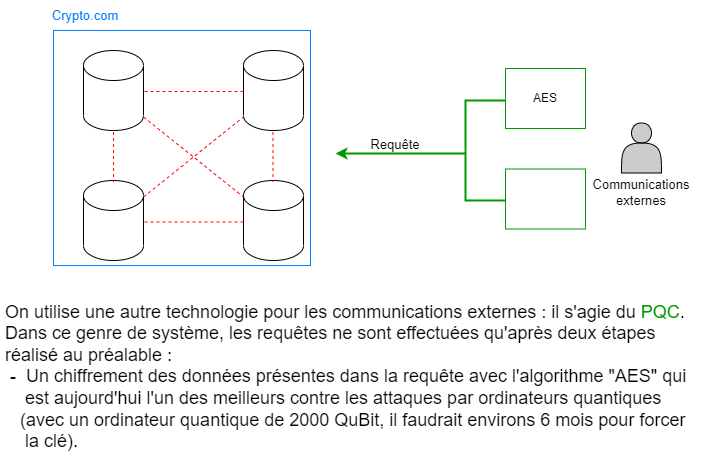

The diagram above was exported from draw.io. Its source (the exported page's mxGraphModel, read from the mxfile embedded in the PNG):
<mxGraphModel dx="1038" dy="521" grid="0" gridSize="10" guides="1" tooltips="1" connect="1" arrows="1" fold="1" page="1" pageScale="1" pageWidth="827" pageHeight="1169" math="0" shadow="0">
  <root>
    <mxCell id="0" />
    <mxCell id="1" parent="0" />
    <mxCell id="B3pzxOlXYtflrx_MSGsS-1" value="" style="rounded=0;whiteSpace=wrap;html=1;labelBackgroundColor=none;fontSize=13;fontColor=#000000;strokeColor=#007FFF;strokeWidth=1;fillColor=none;" parent="1" vertex="1">
      <mxGeometry x="118" y="120" width="257" height="235" as="geometry" />
    </mxCell>
    <mxCell id="B3pzxOlXYtflrx_MSGsS-2" value="" style="shape=cylinder3;whiteSpace=wrap;html=1;boundedLbl=1;backgroundOutline=1;size=15;" parent="1" vertex="1">
      <mxGeometry x="148" y="140" width="60" height="80" as="geometry" />
    </mxCell>
    <mxCell id="B3pzxOlXYtflrx_MSGsS-3" value="" style="shape=cylinder3;whiteSpace=wrap;html=1;boundedLbl=1;backgroundOutline=1;size=15;" parent="1" vertex="1">
      <mxGeometry x="148" y="270" width="60" height="80" as="geometry" />
    </mxCell>
    <mxCell id="B3pzxOlXYtflrx_MSGsS-4" value="" style="shape=cylinder3;whiteSpace=wrap;html=1;boundedLbl=1;backgroundOutline=1;size=15;" parent="1" vertex="1">
      <mxGeometry x="308" y="140" width="60" height="80" as="geometry" />
    </mxCell>
    <mxCell id="B3pzxOlXYtflrx_MSGsS-5" value="" style="shape=cylinder3;whiteSpace=wrap;html=1;boundedLbl=1;backgroundOutline=1;size=15;" parent="1" vertex="1">
      <mxGeometry x="308" y="270" width="60" height="80" as="geometry" />
    </mxCell>
    <mxCell id="B3pzxOlXYtflrx_MSGsS-6" value="&lt;br&gt;On utilise une autre technologie pour les communications externes :&amp;nbsp;il s'agie du &lt;font color=&quot;#009900&quot;&gt;PQC&lt;/font&gt;. Dans ce genre de système, les requêtes ne sont effectuées qu'après deux étapes réalisé au préalable :&lt;br&gt;&amp;nbsp;-&amp;nbsp; Un chiffrement des données présentes dans la requête avec l'algorithme &quot;AES&quot; qui&amp;nbsp; &amp;nbsp; &amp;nbsp; est aujourd'hui l'un des meilleurs contre les attaques par ordinateurs quantiques&amp;nbsp; &amp;nbsp; &amp;nbsp; &amp;nbsp; &amp;nbsp; &amp;nbsp;(avec un ordinateur quantique de 2000 QuBit, il faudrait environs 6 mois pour forcer&amp;nbsp; &amp;nbsp; &amp;nbsp; la clé)." style="text;html=1;strokeColor=none;fillColor=none;spacing=5;spacingTop=-20;whiteSpace=wrap;overflow=hidden;rounded=0;fontSize=18;" parent="1" vertex="1">
      <mxGeometry x="65" y="380" width="700" height="166" as="geometry" />
    </mxCell>
    <mxCell id="B3pzxOlXYtflrx_MSGsS-7" value="" style="endArrow=none;html=1;rounded=0;exitX=1;exitY=0;exitDx=0;exitDy=15;exitPerimeter=0;entryX=0;entryY=1;entryDx=0;entryDy=-15;entryPerimeter=0;strokeColor=#FF0000;dashed=1;" parent="1" edge="1">
      <mxGeometry width="50" height="50" relative="1" as="geometry">
        <mxPoint x="208" y="286.5" as="sourcePoint" />
        <mxPoint x="308" y="206.5" as="targetPoint" />
      </mxGeometry>
    </mxCell>
    <mxCell id="B3pzxOlXYtflrx_MSGsS-8" value="" style="endArrow=none;html=1;rounded=0;exitX=1;exitY=1;exitDx=0;exitDy=-15;exitPerimeter=0;entryX=0;entryY=0;entryDx=0;entryDy=15;entryPerimeter=0;strokeColor=#FF0000;dashed=1;" parent="1" edge="1">
      <mxGeometry width="50" height="50" relative="1" as="geometry">
        <mxPoint x="208" y="206.5" as="sourcePoint" />
        <mxPoint x="308" y="286.5" as="targetPoint" />
      </mxGeometry>
    </mxCell>
    <mxCell id="B3pzxOlXYtflrx_MSGsS-9" value="" style="endArrow=none;html=1;rounded=0;exitX=1;exitY=0;exitDx=0;exitDy=52.5;exitPerimeter=0;strokeColor=#FF0000;dashed=1;" parent="1" edge="1">
      <mxGeometry width="50" height="50" relative="1" as="geometry">
        <mxPoint x="178" y="221.5" as="sourcePoint" />
        <mxPoint x="178" y="271.5" as="targetPoint" />
      </mxGeometry>
    </mxCell>
    <mxCell id="B3pzxOlXYtflrx_MSGsS-10" value="" style="endArrow=none;html=1;rounded=0;exitX=1;exitY=0;exitDx=0;exitDy=52.5;exitPerimeter=0;strokeColor=#FF0000;dashed=1;" parent="1" edge="1">
      <mxGeometry width="50" height="50" relative="1" as="geometry">
        <mxPoint x="337.5" y="221.5" as="sourcePoint" />
        <mxPoint x="337.5" y="271.5" as="targetPoint" />
      </mxGeometry>
    </mxCell>
    <mxCell id="B3pzxOlXYtflrx_MSGsS-11" value="" style="endArrow=none;html=1;rounded=0;exitX=0;exitY=0.5;exitDx=0;exitDy=0;exitPerimeter=0;entryX=1;entryY=0.5;entryDx=0;entryDy=0;entryPerimeter=0;strokeColor=#FF0000;dashed=1;" parent="1" edge="1">
      <mxGeometry width="50" height="50" relative="1" as="geometry">
        <mxPoint x="308" y="311.5" as="sourcePoint" />
        <mxPoint x="208" y="311.5" as="targetPoint" />
      </mxGeometry>
    </mxCell>
    <mxCell id="B3pzxOlXYtflrx_MSGsS-12" value="" style="endArrow=none;html=1;rounded=0;exitX=0;exitY=0.5;exitDx=0;exitDy=0;exitPerimeter=0;entryX=1;entryY=0.5;entryDx=0;entryDy=0;entryPerimeter=0;strokeColor=#FF0000;dashed=1;" parent="1" edge="1">
      <mxGeometry width="50" height="50" relative="1" as="geometry">
        <mxPoint x="308" y="181" as="sourcePoint" />
        <mxPoint x="208" y="181" as="targetPoint" />
        <Array as="points">
          <mxPoint x="258" y="181" />
        </Array>
      </mxGeometry>
    </mxCell>
    <mxCell id="B3pzxOlXYtflrx_MSGsS-13" value="Crypto.com" style="text;html=1;strokeColor=none;fillColor=none;align=center;verticalAlign=middle;whiteSpace=wrap;rounded=0;labelBackgroundColor=none;fontSize=13;fontColor=#007FFF;" parent="1" vertex="1">
      <mxGeometry x="120" y="90" width="60" height="30" as="geometry" />
    </mxCell>
    <mxCell id="B3pzxOlXYtflrx_MSGsS-14" value="" style="shape=actor;whiteSpace=wrap;html=1;labelBackgroundColor=#000000;fontSize=13;fontColor=#000000;strokeColor=#000000;strokeWidth=1;fillColor=#CCCCCC;" parent="1" vertex="1">
      <mxGeometry x="686" y="212.5" width="40" height="50" as="geometry" />
    </mxCell>
    <mxCell id="B3pzxOlXYtflrx_MSGsS-15" value="" style="endArrow=classic;html=1;rounded=0;fontSize=13;fontColor=#000000;strokeColor=#009900;strokeWidth=2;" parent="1" edge="1">
      <mxGeometry width="50" height="50" relative="1" as="geometry">
        <mxPoint x="530" y="243" as="sourcePoint" />
        <mxPoint x="400" y="243" as="targetPoint" />
        <Array as="points" />
      </mxGeometry>
    </mxCell>
    <mxCell id="B3pzxOlXYtflrx_MSGsS-16" value="Communications externes" style="text;html=1;strokeColor=none;fillColor=none;align=center;verticalAlign=middle;whiteSpace=wrap;rounded=0;labelBackgroundColor=none;fontSize=13;fontColor=#000000;" parent="1" vertex="1">
      <mxGeometry x="676" y="266.5" width="60" height="30" as="geometry" />
    </mxCell>
    <mxCell id="B3pzxOlXYtflrx_MSGsS-17" value="Requête" style="text;html=1;strokeColor=none;fillColor=none;align=center;verticalAlign=middle;whiteSpace=wrap;rounded=0;labelBackgroundColor=none;fontSize=13;fontColor=#000000;" parent="1" vertex="1">
      <mxGeometry x="430" y="219" width="60" height="30" as="geometry" />
    </mxCell>
    <mxCell id="B3pzxOlXYtflrx_MSGsS-18" value="" style="endArrow=none;html=1;rounded=0;fontSize=13;fontColor=#000000;strokeColor=#009900;strokeWidth=2;" parent="1" edge="1">
      <mxGeometry width="50" height="50" relative="1" as="geometry">
        <mxPoint x="530" y="240" as="sourcePoint" />
        <mxPoint x="570" y="190" as="targetPoint" />
        <Array as="points">
          <mxPoint x="530" y="190" />
        </Array>
      </mxGeometry>
    </mxCell>
    <mxCell id="B3pzxOlXYtflrx_MSGsS-19" value="" style="endArrow=none;html=1;rounded=0;fontSize=13;fontColor=#000000;strokeColor=#009900;strokeWidth=2;" parent="1" edge="1">
      <mxGeometry width="50" height="50" relative="1" as="geometry">
        <mxPoint x="570" y="290" as="sourcePoint" />
        <mxPoint x="530" y="240" as="targetPoint" />
        <Array as="points">
          <mxPoint x="530" y="290" />
        </Array>
      </mxGeometry>
    </mxCell>
    <mxCell id="B3pzxOlXYtflrx_MSGsS-20" value="" style="rounded=0;whiteSpace=wrap;html=1;labelBackgroundColor=none;fontSize=13;fontColor=#000000;strokeColor=#009900;strokeWidth=1;fillColor=none;" parent="1" vertex="1">
      <mxGeometry x="570" y="158" width="80" height="60" as="geometry" />
    </mxCell>
    <mxCell id="B3pzxOlXYtflrx_MSGsS-21" value="" style="rounded=0;whiteSpace=wrap;html=1;labelBackgroundColor=none;fontSize=13;fontColor=#000000;strokeColor=#009900;strokeWidth=1;fillColor=none;" parent="1" vertex="1">
      <mxGeometry x="570" y="258.5" width="80" height="60" as="geometry" />
    </mxCell>
    <mxCell id="B3pzxOlXYtflrx_MSGsS-22" value="AES" style="text;html=1;strokeColor=none;fillColor=none;align=center;verticalAlign=middle;whiteSpace=wrap;rounded=0;" parent="1" vertex="1">
      <mxGeometry x="580" y="173" width="60" height="30" as="geometry" />
    </mxCell>
  </root>
</mxGraphModel>